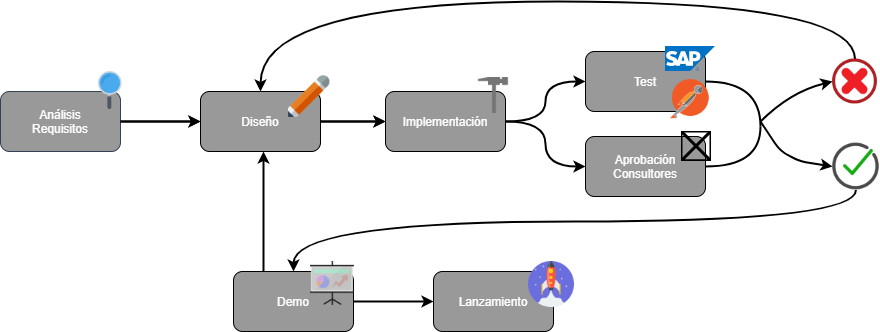

The diagram above was exported from draw.io. Its source (the exported page's mxGraphModel, read from the mxfile embedded in the PNG):
<mxGraphModel dx="1220" dy="1112" grid="1" gridSize="10" guides="1" tooltips="1" connect="1" arrows="1" fold="1" page="1" pageScale="1" pageWidth="827" pageHeight="1169" math="0" shadow="0">
  <root>
    <mxCell id="0" />
    <mxCell id="1" parent="0" />
    <mxCell id="-Q_1pHncJEXXDk5xHhVX-4" style="edgeStyle=orthogonalEdgeStyle;orthogonalLoop=1;jettySize=auto;html=1;entryX=0;entryY=0.5;entryDx=0;entryDy=0;strokeWidth=2;curved=1;" parent="1" source="-Q_1pHncJEXXDk5xHhVX-1" target="-Q_1pHncJEXXDk5xHhVX-2" edge="1">
      <mxGeometry relative="1" as="geometry" />
    </mxCell>
    <mxCell id="-Q_1pHncJEXXDk5xHhVX-1" value="Análisis&lt;br&gt;Requisitos" style="rounded=1;whiteSpace=wrap;html=1;shadow=0;glass=0;labelBackgroundColor=none;strokeColor=#314354;fillColor=#999999;fontColor=#FFFF;" parent="1" vertex="1">
      <mxGeometry x="10" y="160" width="120" height="60" as="geometry" />
    </mxCell>
    <mxCell id="-Q_1pHncJEXXDk5xHhVX-17" style="edgeStyle=orthogonalEdgeStyle;curved=1;orthogonalLoop=1;jettySize=auto;html=1;entryX=0;entryY=0.5;entryDx=0;entryDy=0;strokeWidth=2;" parent="1" source="-Q_1pHncJEXXDk5xHhVX-2" target="-Q_1pHncJEXXDk5xHhVX-3" edge="1">
      <mxGeometry relative="1" as="geometry" />
    </mxCell>
    <mxCell id="-Q_1pHncJEXXDk5xHhVX-2" value="Diseño" style="rounded=1;whiteSpace=wrap;html=1;fillColor=#999999;fontColor=#FFFF;" parent="1" vertex="1">
      <mxGeometry x="210" y="160" width="120" height="60" as="geometry" />
    </mxCell>
    <mxCell id="-Q_1pHncJEXXDk5xHhVX-19" style="edgeStyle=orthogonalEdgeStyle;curved=1;orthogonalLoop=1;jettySize=auto;html=1;entryX=0;entryY=0.5;entryDx=0;entryDy=0;strokeWidth=2;strokeColor=#000000;" parent="1" source="-Q_1pHncJEXXDk5xHhVX-3" target="-Q_1pHncJEXXDk5xHhVX-6" edge="1">
      <mxGeometry relative="1" as="geometry" />
    </mxCell>
    <mxCell id="-Q_1pHncJEXXDk5xHhVX-20" style="edgeStyle=orthogonalEdgeStyle;curved=1;orthogonalLoop=1;jettySize=auto;html=1;entryX=0;entryY=0.5;entryDx=0;entryDy=0;strokeWidth=2;strokeColor=#000000;" parent="1" source="-Q_1pHncJEXXDk5xHhVX-3" target="-Q_1pHncJEXXDk5xHhVX-7" edge="1">
      <mxGeometry relative="1" as="geometry" />
    </mxCell>
    <mxCell id="-Q_1pHncJEXXDk5xHhVX-3" value="Implementación" style="rounded=1;whiteSpace=wrap;html=1;fillColor=#999999;fontColor=#FFFF;" parent="1" vertex="1">
      <mxGeometry x="395" y="160" width="120" height="60" as="geometry" />
    </mxCell>
    <mxCell id="-Q_1pHncJEXXDk5xHhVX-45" style="edgeStyle=orthogonalEdgeStyle;orthogonalLoop=1;jettySize=auto;html=1;entryX=0;entryY=0.5;entryDx=0;entryDy=0;endArrow=none;endFill=0;strokeWidth=2;curved=1;strokeColor=#000000;" parent="1" source="-Q_1pHncJEXXDk5xHhVX-6" edge="1">
      <mxGeometry relative="1" as="geometry">
        <mxPoint x="770" y="195" as="targetPoint" />
      </mxGeometry>
    </mxCell>
    <mxCell id="-Q_1pHncJEXXDk5xHhVX-6" value="Test" style="rounded=1;whiteSpace=wrap;html=1;fillColor=#999999;fontColor=#FFFF;" parent="1" vertex="1">
      <mxGeometry x="595" y="120" width="120" height="60" as="geometry" />
    </mxCell>
    <mxCell id="-Q_1pHncJEXXDk5xHhVX-44" style="edgeStyle=orthogonalEdgeStyle;orthogonalLoop=1;jettySize=auto;html=1;entryX=0;entryY=0.5;entryDx=0;entryDy=0;endArrow=none;endFill=0;strokeWidth=2;curved=1;strokeColor=#000000;" parent="1" source="-Q_1pHncJEXXDk5xHhVX-7" edge="1">
      <mxGeometry relative="1" as="geometry">
        <mxPoint x="770" y="195" as="targetPoint" />
      </mxGeometry>
    </mxCell>
    <mxCell id="-Q_1pHncJEXXDk5xHhVX-7" value="Aprobación&lt;br&gt;Consultores" style="rounded=1;whiteSpace=wrap;html=1;fillColor=#999999;fontColor=#FFFF;" parent="1" vertex="1">
      <mxGeometry x="595" y="205" width="120" height="60" as="geometry" />
    </mxCell>
    <mxCell id="-Q_1pHncJEXXDk5xHhVX-18" style="edgeStyle=orthogonalEdgeStyle;curved=1;orthogonalLoop=1;jettySize=auto;html=1;entryX=0;entryY=0.5;entryDx=0;entryDy=0;strokeWidth=2;strokeColor=#000000;" parent="1" source="-Q_1pHncJEXXDk5xHhVX-11" target="-Q_1pHncJEXXDk5xHhVX-12" edge="1">
      <mxGeometry relative="1" as="geometry" />
    </mxCell>
    <mxCell id="-Q_1pHncJEXXDk5xHhVX-69" style="edgeStyle=orthogonalEdgeStyle;rounded=0;orthogonalLoop=1;jettySize=auto;html=1;exitX=0.25;exitY=0;exitDx=0;exitDy=0;entryX=0.525;entryY=1;entryDx=0;entryDy=0;entryPerimeter=0;fontColor=#f1aa00;endArrow=classic;endFill=1;strokeWidth=2;strokeColor=#000000;" parent="1" source="-Q_1pHncJEXXDk5xHhVX-11" target="-Q_1pHncJEXXDk5xHhVX-2" edge="1">
      <mxGeometry relative="1" as="geometry" />
    </mxCell>
    <mxCell id="-Q_1pHncJEXXDk5xHhVX-11" value="Demo" style="rounded=1;whiteSpace=wrap;html=1;fillColor=#999999;fontColor=#FFFF;" parent="1" vertex="1">
      <mxGeometry x="243" y="340" width="120" height="60" as="geometry" />
    </mxCell>
    <mxCell id="-Q_1pHncJEXXDk5xHhVX-12" value="Lanzamiento" style="rounded=1;whiteSpace=wrap;html=1;fillColor=#999999;fontColor=#FFFF;" parent="1" vertex="1">
      <mxGeometry x="443" y="340" width="120" height="60" as="geometry" />
    </mxCell>
    <mxCell id="-Q_1pHncJEXXDk5xHhVX-13" value="" style="aspect=fixed;html=1;points=[];align=center;image;fontSize=12;image=img/lib/mscae/SAP_HANA_on_Azure.svg;" parent="1" vertex="1">
      <mxGeometry x="675" y="115" width="50" height="25" as="geometry" />
    </mxCell>
    <mxCell id="-Q_1pHncJEXXDk5xHhVX-16" value="" style="shape=image;html=1;verticalAlign=top;verticalLabelPosition=bottom;labelBackgroundColor=#ffffff;imageAspect=0;aspect=fixed;image=https://cdn4.iconfinder.com/data/icons/small-n-flat/24/pencil-128.png" parent="1" vertex="1">
      <mxGeometry x="294" y="140" width="50" height="50" as="geometry" />
    </mxCell>
    <mxCell id="-Q_1pHncJEXXDk5xHhVX-21" value="" style="shape=image;html=1;verticalAlign=top;verticalLabelPosition=bottom;labelBackgroundColor=#ffffff;imageAspect=0;aspect=fixed;image=https://cdn1.iconfinder.com/data/icons/gardening-tool/24/hammer-128.png" parent="1" vertex="1">
      <mxGeometry x="480" y="140" width="48" height="48" as="geometry" />
    </mxCell>
    <mxCell id="-Q_1pHncJEXXDk5xHhVX-56" style="edgeStyle=orthogonalEdgeStyle;curved=1;orthogonalLoop=1;jettySize=auto;html=1;entryX=0.5;entryY=0;entryDx=0;entryDy=0;endArrow=classic;endFill=1;strokeWidth=2;strokeColor=#000000;" parent="1" source="-Q_1pHncJEXXDk5xHhVX-25" target="-Q_1pHncJEXXDk5xHhVX-2" edge="1">
      <mxGeometry relative="1" as="geometry">
        <Array as="points">
          <mxPoint x="865" y="70" />
          <mxPoint x="270" y="70" />
        </Array>
      </mxGeometry>
    </mxCell>
    <mxCell id="-Q_1pHncJEXXDk5xHhVX-25" value="" style="shape=image;html=1;verticalAlign=top;verticalLabelPosition=bottom;labelBackgroundColor=#ffffff;imageAspect=0;aspect=fixed;image=https://cdn4.iconfinder.com/data/icons/simplicio/128x128/notification_error.png" parent="1" vertex="1">
      <mxGeometry x="842" y="127.5" width="45" height="45" as="geometry" />
    </mxCell>
    <mxCell id="-Q_1pHncJEXXDk5xHhVX-57" style="edgeStyle=orthogonalEdgeStyle;curved=1;orthogonalLoop=1;jettySize=auto;html=1;entryX=0.5;entryY=0;entryDx=0;entryDy=0;endArrow=classic;endFill=1;strokeWidth=2;strokeColor=#000000;" parent="1" source="-Q_1pHncJEXXDk5xHhVX-26" target="-Q_1pHncJEXXDk5xHhVX-11" edge="1">
      <mxGeometry relative="1" as="geometry">
        <Array as="points">
          <mxPoint x="866" y="290" />
          <mxPoint x="303" y="290" />
        </Array>
      </mxGeometry>
    </mxCell>
    <mxCell id="-Q_1pHncJEXXDk5xHhVX-26" value="" style="shape=image;html=1;verticalAlign=top;verticalLabelPosition=bottom;labelBackgroundColor=#ffffff;imageAspect=0;aspect=fixed;image=https://cdn2.iconfinder.com/data/icons/basic-ui-elements-16/117/correct-128.png" parent="1" vertex="1">
      <mxGeometry x="842" y="211.5" width="47" height="47" as="geometry" />
    </mxCell>
    <mxCell id="-Q_1pHncJEXXDk5xHhVX-54" value="" style="endArrow=classic;html=1;strokeWidth=2;entryX=0;entryY=0.5;entryDx=0;entryDy=0;curved=1;strokeColor=#000000;" parent="1" target="-Q_1pHncJEXXDk5xHhVX-25" edge="1">
      <mxGeometry width="50" height="50" relative="1" as="geometry">
        <mxPoint x="770" y="190" as="sourcePoint" />
        <mxPoint x="840" y="180" as="targetPoint" />
        <Array as="points">
          <mxPoint x="800" y="160" />
        </Array>
      </mxGeometry>
    </mxCell>
    <mxCell id="-Q_1pHncJEXXDk5xHhVX-55" value="" style="endArrow=classic;html=1;strokeWidth=2;entryX=0;entryY=0.5;entryDx=0;entryDy=0;strokeColor=#000000;" parent="1" target="-Q_1pHncJEXXDk5xHhVX-26" edge="1">
      <mxGeometry width="50" height="50" relative="1" as="geometry">
        <mxPoint x="770" y="190" as="sourcePoint" />
        <mxPoint x="840" y="210" as="targetPoint" />
        <Array as="points">
          <mxPoint x="790" y="220" />
          <mxPoint x="810" y="230" />
        </Array>
      </mxGeometry>
    </mxCell>
    <mxCell id="-Q_1pHncJEXXDk5xHhVX-59" value="" style="shape=image;html=1;verticalAlign=top;verticalLabelPosition=bottom;labelBackgroundColor=#ffffff;imageAspect=0;aspect=fixed;image=https://cdn2.iconfinder.com/data/icons/round-varieties/60/Rounded_-_High_Ultra_Colour14_-_Rocket-128.png" parent="1" vertex="1">
      <mxGeometry x="538" y="330" width="46" height="46" as="geometry" />
    </mxCell>
    <mxCell id="-Q_1pHncJEXXDk5xHhVX-60" style="edgeStyle=orthogonalEdgeStyle;orthogonalLoop=1;jettySize=auto;html=1;entryX=0;entryY=0.5;entryDx=0;entryDy=0;strokeWidth=2;curved=1;strokeColor=#000000;" parent="1" edge="1">
      <mxGeometry relative="1" as="geometry">
        <mxPoint x="130" y="190" as="sourcePoint" />
        <mxPoint x="210" y="190" as="targetPoint" />
      </mxGeometry>
    </mxCell>
    <mxCell id="-Q_1pHncJEXXDk5xHhVX-61" style="edgeStyle=orthogonalEdgeStyle;curved=1;orthogonalLoop=1;jettySize=auto;html=1;entryX=0;entryY=0.5;entryDx=0;entryDy=0;strokeWidth=2;strokeColor=#000000;" parent="1" edge="1">
      <mxGeometry relative="1" as="geometry">
        <mxPoint x="330" y="190" as="sourcePoint" />
        <mxPoint x="395" y="190" as="targetPoint" />
      </mxGeometry>
    </mxCell>
    <mxCell id="-Q_1pHncJEXXDk5xHhVX-74" value="" style="shape=image;verticalLabelPosition=bottom;labelBackgroundColor=#ffffff;verticalAlign=top;aspect=fixed;imageAspect=0;image=https://pbs.twimg.com/profile_images/1353642267454668801/3gdLgrl4_400x400.png;" parent="1" vertex="1">
      <mxGeometry x="691" y="200" width="30" height="30" as="geometry" />
    </mxCell>
    <mxCell id="0R2EDqpcGLR8WF0u3d_7-6" value="" style="shape=image;verticalLabelPosition=bottom;labelBackgroundColor=#ffffff;verticalAlign=top;aspect=fixed;imageAspect=0;image=https://pics.freeicons.io/uploads/icons/png/16475775581551942134-512.png;" parent="1" vertex="1">
      <mxGeometry x="680" y="148" width="40" height="40" as="geometry" />
    </mxCell>
    <mxCell id="0R2EDqpcGLR8WF0u3d_7-13" value="" style="shape=image;html=1;verticalAlign=top;verticalLabelPosition=bottom;labelBackgroundColor=#ffffff;imageAspect=0;aspect=fixed;image=https://cdn2.iconfinder.com/data/icons/office-icon-set-3/128/presentation.png" parent="1" vertex="1">
      <mxGeometry x="320" y="330" width="44" height="44" as="geometry" />
    </mxCell>
    <mxCell id="KzvcxpeBKv1KPMdgiuK2-1" value="" style="shape=image;html=1;verticalAlign=top;verticalLabelPosition=bottom;labelBackgroundColor=#ffffff;imageAspect=0;aspect=fixed;image=https://cdn3.iconfinder.com/data/icons/education-and-school-8/48/Search-128.png" parent="1" vertex="1">
      <mxGeometry x="100" y="140" width="38" height="38" as="geometry" />
    </mxCell>
  </root>
</mxGraphModel>